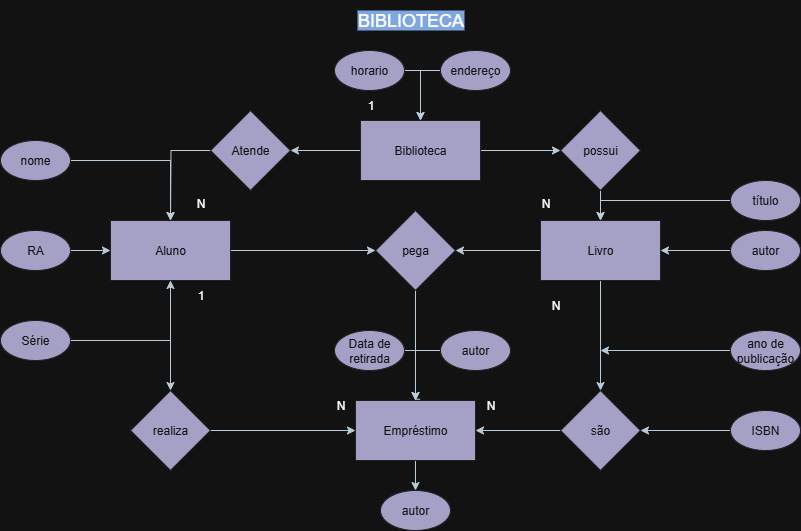

The diagram above was exported from draw.io. Its source (the exported page's mxGraphModel, read from the mxfile embedded in the PNG):
<mxGraphModel dx="872" dy="1634" grid="1" gridSize="10" guides="1" tooltips="1" connect="1" arrows="1" fold="1" page="1" pageScale="1" pageWidth="827" pageHeight="1169" math="0" shadow="0">
  <root>
    <mxCell id="0" />
    <mxCell id="1" parent="0" />
    <mxCell id="_EsDLoGTi9i0dZuo21Ou-2" value="&lt;font style=&quot;color: light-dark(rgb(0, 0, 0), rgb(255, 255, 255)); font-size: 18px; background-color: light-dark(rgb(255, 255, 255), rgb(126, 166, 224));&quot;&gt;BIBLIOTECA&lt;/font&gt;" style="text;html=1;align=center;verticalAlign=middle;resizable=0;points=[];autosize=1;strokeColor=none;fillColor=none;fontColor=#FFFFFF;strokeWidth=8;" parent="1" vertex="1">
      <mxGeometry x="355" y="-40" width="130" height="40" as="geometry" />
    </mxCell>
    <mxCell id="96FDPEIEgbDNkPQISQFL-2" style="edgeStyle=orthogonalEdgeStyle;rounded=0;orthogonalLoop=1;jettySize=auto;html=1;entryX=0;entryY=0.5;entryDx=0;entryDy=0;strokeColor=#182E3E;" parent="1" source="_EsDLoGTi9i0dZuo21Ou-3" target="96FDPEIEgbDNkPQISQFL-1" edge="1">
      <mxGeometry relative="1" as="geometry" />
    </mxCell>
    <mxCell id="96FDPEIEgbDNkPQISQFL-7" style="edgeStyle=orthogonalEdgeStyle;rounded=0;orthogonalLoop=1;jettySize=auto;html=1;strokeColor=#182E3E;" parent="1" source="_EsDLoGTi9i0dZuo21Ou-3" target="96FDPEIEgbDNkPQISQFL-5" edge="1">
      <mxGeometry relative="1" as="geometry" />
    </mxCell>
    <mxCell id="_EsDLoGTi9i0dZuo21Ou-3" value="Aluno" style="whiteSpace=wrap;html=1;strokeColor=#EEEEEE;fontColor=#FFFFFF;fillColor=#56517E;" parent="1" vertex="1">
      <mxGeometry x="120" y="180" width="120" height="60" as="geometry" />
    </mxCell>
    <mxCell id="_EsDLoGTi9i0dZuo21Ou-16" style="edgeStyle=orthogonalEdgeStyle;rounded=0;orthogonalLoop=1;jettySize=auto;html=1;entryX=0.5;entryY=0;entryDx=0;entryDy=0;strokeColor=#182E3E;" parent="1" source="_EsDLoGTi9i0dZuo21Ou-4" target="_EsDLoGTi9i0dZuo21Ou-3" edge="1">
      <mxGeometry relative="1" as="geometry" />
    </mxCell>
    <mxCell id="_EsDLoGTi9i0dZuo21Ou-4" value="nome" style="ellipse;whiteSpace=wrap;html=1;strokeColor=#EEEEEE;fontColor=#FFFFFF;fillColor=#56517E;" parent="1" vertex="1">
      <mxGeometry x="10" y="100" width="70" height="40" as="geometry" />
    </mxCell>
    <mxCell id="ttQjHjP7w5C5kJ_7Nds_-1" style="edgeStyle=orthogonalEdgeStyle;rounded=0;orthogonalLoop=1;jettySize=auto;html=1;entryX=0.5;entryY=1;entryDx=0;entryDy=0;strokeColor=#182E3E;" parent="1" source="_EsDLoGTi9i0dZuo21Ou-5" target="_EsDLoGTi9i0dZuo21Ou-3" edge="1">
      <mxGeometry relative="1" as="geometry" />
    </mxCell>
    <mxCell id="_EsDLoGTi9i0dZuo21Ou-5" value="Série" style="ellipse;whiteSpace=wrap;html=1;strokeColor=#EEEEEE;fontColor=#FFFFFF;fillColor=#56517E;" parent="1" vertex="1">
      <mxGeometry x="10" y="280" width="70" height="40" as="geometry" />
    </mxCell>
    <mxCell id="_EsDLoGTi9i0dZuo21Ou-17" style="edgeStyle=orthogonalEdgeStyle;rounded=0;orthogonalLoop=1;jettySize=auto;html=1;entryX=0;entryY=0.5;entryDx=0;entryDy=0;strokeColor=#182E3E;" parent="1" source="_EsDLoGTi9i0dZuo21Ou-6" target="_EsDLoGTi9i0dZuo21Ou-3" edge="1">
      <mxGeometry relative="1" as="geometry" />
    </mxCell>
    <mxCell id="_EsDLoGTi9i0dZuo21Ou-6" value="RA" style="ellipse;whiteSpace=wrap;html=1;strokeColor=#EEEEEE;fontColor=#FFFFFF;fillColor=#56517E;" parent="1" vertex="1">
      <mxGeometry x="10" y="190" width="70" height="40" as="geometry" />
    </mxCell>
    <mxCell id="96FDPEIEgbDNkPQISQFL-3" value="" style="edgeStyle=orthogonalEdgeStyle;rounded=0;orthogonalLoop=1;jettySize=auto;html=1;strokeColor=#182E3E;" parent="1" source="_EsDLoGTi9i0dZuo21Ou-7" target="96FDPEIEgbDNkPQISQFL-1" edge="1">
      <mxGeometry relative="1" as="geometry" />
    </mxCell>
    <mxCell id="96FDPEIEgbDNkPQISQFL-15" value="" style="edgeStyle=orthogonalEdgeStyle;rounded=0;orthogonalLoop=1;jettySize=auto;html=1;strokeColor=#182E3E;" parent="1" source="_EsDLoGTi9i0dZuo21Ou-7" target="96FDPEIEgbDNkPQISQFL-14" edge="1">
      <mxGeometry relative="1" as="geometry" />
    </mxCell>
    <mxCell id="_EsDLoGTi9i0dZuo21Ou-7" value="Livro" style="whiteSpace=wrap;html=1;strokeColor=#EEEEEE;fontColor=#FFFFFF;fillColor=#56517E;" parent="1" vertex="1">
      <mxGeometry x="550" y="180" width="120" height="60" as="geometry" />
    </mxCell>
    <mxCell id="ttQjHjP7w5C5kJ_7Nds_-2" style="edgeStyle=orthogonalEdgeStyle;rounded=0;orthogonalLoop=1;jettySize=auto;html=1;entryX=0.5;entryY=0;entryDx=0;entryDy=0;strokeColor=#182E3E;" parent="1" source="_EsDLoGTi9i0dZuo21Ou-8" target="_EsDLoGTi9i0dZuo21Ou-7" edge="1">
      <mxGeometry relative="1" as="geometry" />
    </mxCell>
    <mxCell id="_EsDLoGTi9i0dZuo21Ou-8" value="título" style="ellipse;whiteSpace=wrap;html=1;strokeColor=#EEEEEE;fontColor=#FFFFFF;fillColor=#56517E;" parent="1" vertex="1">
      <mxGeometry x="740" y="140" width="70" height="40" as="geometry" />
    </mxCell>
    <mxCell id="96FDPEIEgbDNkPQISQFL-16" value="" style="edgeStyle=orthogonalEdgeStyle;rounded=0;orthogonalLoop=1;jettySize=auto;html=1;strokeColor=#182E3E;" parent="1" source="_EsDLoGTi9i0dZuo21Ou-9" target="96FDPEIEgbDNkPQISQFL-14" edge="1">
      <mxGeometry relative="1" as="geometry" />
    </mxCell>
    <mxCell id="_EsDLoGTi9i0dZuo21Ou-9" value="ISBN" style="ellipse;whiteSpace=wrap;html=1;strokeColor=#EEEEEE;fontColor=#FFFFFF;fillColor=#56517E;" parent="1" vertex="1">
      <mxGeometry x="740" y="370" width="70" height="40" as="geometry" />
    </mxCell>
    <mxCell id="ttQjHjP7w5C5kJ_7Nds_-3" style="edgeStyle=orthogonalEdgeStyle;rounded=0;orthogonalLoop=1;jettySize=auto;html=1;strokeColor=#182E3E;" parent="1" source="_EsDLoGTi9i0dZuo21Ou-10" target="_EsDLoGTi9i0dZuo21Ou-7" edge="1">
      <mxGeometry relative="1" as="geometry" />
    </mxCell>
    <mxCell id="_EsDLoGTi9i0dZuo21Ou-10" value="autor" style="ellipse;whiteSpace=wrap;html=1;strokeColor=#EEEEEE;fontColor=#FFFFFF;fillColor=#56517E;" parent="1" vertex="1">
      <mxGeometry x="740" y="190" width="70" height="40" as="geometry" />
    </mxCell>
    <mxCell id="96FDPEIEgbDNkPQISQFL-17" style="edgeStyle=orthogonalEdgeStyle;rounded=0;orthogonalLoop=1;jettySize=auto;html=1;strokeColor=#182E3E;" parent="1" source="_EsDLoGTi9i0dZuo21Ou-11" edge="1">
      <mxGeometry relative="1" as="geometry">
        <mxPoint x="610" y="310" as="targetPoint" />
      </mxGeometry>
    </mxCell>
    <mxCell id="_EsDLoGTi9i0dZuo21Ou-11" value="ano de publicação" style="ellipse;whiteSpace=wrap;html=1;strokeColor=#EEEEEE;fontColor=#FFFFFF;fillColor=#56517E;" parent="1" vertex="1">
      <mxGeometry x="740" y="290" width="70" height="40" as="geometry" />
    </mxCell>
    <mxCell id="spPsryc7zojWyttvRQjx-3" value="" style="edgeStyle=orthogonalEdgeStyle;rounded=0;orthogonalLoop=1;jettySize=auto;html=1;strokeColor=#182E3E;" parent="1" source="_EsDLoGTi9i0dZuo21Ou-12" target="_EsDLoGTi9i0dZuo21Ou-13" edge="1">
      <mxGeometry relative="1" as="geometry" />
    </mxCell>
    <mxCell id="_EsDLoGTi9i0dZuo21Ou-12" value="Empréstimo" style="whiteSpace=wrap;html=1;strokeColor=#EEEEEE;fontColor=#FFFFFF;fillColor=#56517E;" parent="1" vertex="1">
      <mxGeometry x="365" y="360" width="120" height="60" as="geometry" />
    </mxCell>
    <mxCell id="_EsDLoGTi9i0dZuo21Ou-13" value="autor" style="ellipse;whiteSpace=wrap;html=1;strokeColor=#EEEEEE;fontColor=#FFFFFF;fillColor=#56517E;" parent="1" vertex="1">
      <mxGeometry x="390" y="450" width="70" height="40" as="geometry" />
    </mxCell>
    <mxCell id="spPsryc7zojWyttvRQjx-2" style="edgeStyle=orthogonalEdgeStyle;rounded=0;orthogonalLoop=1;jettySize=auto;html=1;strokeColor=#182E3E;entryX=0.538;entryY=-0.021;entryDx=0;entryDy=0;entryPerimeter=0;endArrow=none;endFill=0;" parent="1" source="_EsDLoGTi9i0dZuo21Ou-14" target="_EsDLoGTi9i0dZuo21Ou-12" edge="1">
      <mxGeometry relative="1" as="geometry">
        <mxPoint x="430" y="330" as="targetPoint" />
        <Array as="points">
          <mxPoint x="425" y="310" />
          <mxPoint x="425" y="359" />
        </Array>
      </mxGeometry>
    </mxCell>
    <mxCell id="_EsDLoGTi9i0dZuo21Ou-14" value="autor" style="ellipse;whiteSpace=wrap;html=1;strokeColor=#EEEEEE;fontColor=#FFFFFF;fillColor=#56517E;" parent="1" vertex="1">
      <mxGeometry x="450" y="290" width="70" height="40" as="geometry" />
    </mxCell>
    <mxCell id="96FDPEIEgbDNkPQISQFL-21" style="edgeStyle=orthogonalEdgeStyle;rounded=0;orthogonalLoop=1;jettySize=auto;html=1;entryX=0.5;entryY=0;entryDx=0;entryDy=0;strokeColor=#182E3E;" parent="1" source="_EsDLoGTi9i0dZuo21Ou-15" target="_EsDLoGTi9i0dZuo21Ou-12" edge="1">
      <mxGeometry relative="1" as="geometry">
        <Array as="points">
          <mxPoint x="425" y="310" />
        </Array>
      </mxGeometry>
    </mxCell>
    <mxCell id="_EsDLoGTi9i0dZuo21Ou-15" value="Data de retirada" style="ellipse;whiteSpace=wrap;html=1;strokeColor=#EEEEEE;fontColor=#FFFFFF;fillColor=#56517E;" parent="1" vertex="1">
      <mxGeometry x="344" y="290" width="70" height="40" as="geometry" />
    </mxCell>
    <mxCell id="spPsryc7zojWyttvRQjx-6" value="" style="edgeStyle=orthogonalEdgeStyle;rounded=0;orthogonalLoop=1;jettySize=auto;html=1;strokeColor=#182E3E;" parent="1" source="spPsryc7zojWyttvRQjx-4" target="spPsryc7zojWyttvRQjx-5" edge="1">
      <mxGeometry relative="1" as="geometry" />
    </mxCell>
    <mxCell id="96FDPEIEgbDNkPQISQFL-22" value="" style="edgeStyle=orthogonalEdgeStyle;rounded=0;orthogonalLoop=1;jettySize=auto;html=1;strokeColor=#182E3E;" parent="1" source="spPsryc7zojWyttvRQjx-4" target="spPsryc7zojWyttvRQjx-7" edge="1">
      <mxGeometry relative="1" as="geometry" />
    </mxCell>
    <mxCell id="spPsryc7zojWyttvRQjx-4" value="Biblioteca" style="whiteSpace=wrap;html=1;strokeColor=#EEEEEE;fontColor=#FFFFFF;fillColor=#56517E;" parent="1" vertex="1">
      <mxGeometry x="370" y="80" width="120" height="60" as="geometry" />
    </mxCell>
    <mxCell id="spPsryc7zojWyttvRQjx-10" value="" style="edgeStyle=orthogonalEdgeStyle;rounded=0;orthogonalLoop=1;jettySize=auto;html=1;strokeColor=#182E3E;" parent="1" source="spPsryc7zojWyttvRQjx-5" target="_EsDLoGTi9i0dZuo21Ou-7" edge="1">
      <mxGeometry relative="1" as="geometry" />
    </mxCell>
    <mxCell id="spPsryc7zojWyttvRQjx-5" value="possui" style="rhombus;whiteSpace=wrap;html=1;strokeColor=#EEEEEE;fontColor=#FFFFFF;fillColor=#56517E;" parent="1" vertex="1">
      <mxGeometry x="570" y="70" width="80" height="80" as="geometry" />
    </mxCell>
    <mxCell id="spPsryc7zojWyttvRQjx-9" style="edgeStyle=orthogonalEdgeStyle;rounded=0;orthogonalLoop=1;jettySize=auto;html=1;strokeColor=#182E3E;" parent="1" source="spPsryc7zojWyttvRQjx-7" edge="1">
      <mxGeometry relative="1" as="geometry">
        <mxPoint x="180" y="180" as="targetPoint" />
      </mxGeometry>
    </mxCell>
    <mxCell id="spPsryc7zojWyttvRQjx-7" value="Atende" style="rhombus;whiteSpace=wrap;html=1;strokeColor=#EEEEEE;fontColor=#FFFFFF;fillColor=#56517E;" parent="1" vertex="1">
      <mxGeometry x="220" y="70" width="80" height="80" as="geometry" />
    </mxCell>
    <mxCell id="96FDPEIEgbDNkPQISQFL-4" style="edgeStyle=orthogonalEdgeStyle;rounded=0;orthogonalLoop=1;jettySize=auto;html=1;entryX=0.5;entryY=0;entryDx=0;entryDy=0;strokeColor=#182E3E;" parent="1" source="96FDPEIEgbDNkPQISQFL-1" target="_EsDLoGTi9i0dZuo21Ou-12" edge="1">
      <mxGeometry relative="1" as="geometry" />
    </mxCell>
    <mxCell id="96FDPEIEgbDNkPQISQFL-1" value="pega" style="rhombus;whiteSpace=wrap;html=1;strokeColor=#EEEEEE;fontColor=#FFFFFF;fillColor=#56517E;" parent="1" vertex="1">
      <mxGeometry x="385" y="170" width="80" height="80" as="geometry" />
    </mxCell>
    <mxCell id="96FDPEIEgbDNkPQISQFL-9" style="edgeStyle=orthogonalEdgeStyle;rounded=0;orthogonalLoop=1;jettySize=auto;html=1;entryX=0;entryY=0.5;entryDx=0;entryDy=0;strokeColor=#182E3E;" parent="1" source="96FDPEIEgbDNkPQISQFL-5" target="_EsDLoGTi9i0dZuo21Ou-12" edge="1">
      <mxGeometry relative="1" as="geometry" />
    </mxCell>
    <mxCell id="96FDPEIEgbDNkPQISQFL-5" value="realiza" style="rhombus;whiteSpace=wrap;html=1;strokeColor=#EEEEEE;fontColor=#FFFFFF;fillColor=#56517E;" parent="1" vertex="1">
      <mxGeometry x="140" y="350" width="80" height="80" as="geometry" />
    </mxCell>
    <mxCell id="96FDPEIEgbDNkPQISQFL-19" value="" style="edgeStyle=orthogonalEdgeStyle;rounded=0;orthogonalLoop=1;jettySize=auto;html=1;strokeColor=#182E3E;" parent="1" source="96FDPEIEgbDNkPQISQFL-14" target="_EsDLoGTi9i0dZuo21Ou-12" edge="1">
      <mxGeometry relative="1" as="geometry" />
    </mxCell>
    <mxCell id="96FDPEIEgbDNkPQISQFL-14" value="são" style="rhombus;whiteSpace=wrap;html=1;strokeColor=#EEEEEE;fontColor=#FFFFFF;fillColor=#56517E;" parent="1" vertex="1">
      <mxGeometry x="570" y="350" width="80" height="80" as="geometry" />
    </mxCell>
    <mxCell id="96FDPEIEgbDNkPQISQFL-26" style="edgeStyle=orthogonalEdgeStyle;rounded=0;orthogonalLoop=1;jettySize=auto;html=1;strokeColor=#182E3E;" parent="1" source="96FDPEIEgbDNkPQISQFL-23" edge="1">
      <mxGeometry relative="1" as="geometry">
        <mxPoint x="430" y="80.00000000000023" as="targetPoint" />
      </mxGeometry>
    </mxCell>
    <mxCell id="96FDPEIEgbDNkPQISQFL-23" value="endereço" style="ellipse;whiteSpace=wrap;html=1;strokeColor=#EEEEEE;fontColor=#FFFFFF;fillColor=#56517E;" parent="1" vertex="1">
      <mxGeometry x="450" y="10" width="70" height="40" as="geometry" />
    </mxCell>
    <mxCell id="96FDPEIEgbDNkPQISQFL-25" style="edgeStyle=orthogonalEdgeStyle;rounded=0;orthogonalLoop=1;jettySize=auto;html=1;strokeColor=#182E3E;" parent="1" source="96FDPEIEgbDNkPQISQFL-24" target="spPsryc7zojWyttvRQjx-4" edge="1">
      <mxGeometry relative="1" as="geometry">
        <Array as="points">
          <mxPoint x="430" y="30" />
        </Array>
      </mxGeometry>
    </mxCell>
    <mxCell id="96FDPEIEgbDNkPQISQFL-24" value="horario" style="ellipse;whiteSpace=wrap;html=1;strokeColor=#EEEEEE;fontColor=#FFFFFF;fillColor=#56517E;" parent="1" vertex="1">
      <mxGeometry x="344" y="10" width="70" height="40" as="geometry" />
    </mxCell>
    <mxCell id="96FDPEIEgbDNkPQISQFL-27" value="&lt;font style=&quot;color: light-dark(rgb(0, 0, 0), rgb(255, 255, 255));&quot;&gt;N&lt;/font&gt;" style="text;html=1;align=center;verticalAlign=middle;resizable=0;points=[];autosize=1;strokeColor=none;fillColor=none;fontColor=#FFFFFF;" parent="1" vertex="1">
      <mxGeometry x="195" y="148" width="30" height="30" as="geometry" />
    </mxCell>
    <mxCell id="96FDPEIEgbDNkPQISQFL-28" value="&lt;font style=&quot;color: light-dark(rgb(0, 0, 0), rgb(255, 255, 255));&quot;&gt;N&lt;/font&gt;" style="text;html=1;align=center;verticalAlign=middle;resizable=0;points=[];autosize=1;strokeColor=none;fillColor=none;fontColor=#FFFFFF;" parent="1" vertex="1">
      <mxGeometry x="540" y="148" width="30" height="30" as="geometry" />
    </mxCell>
    <mxCell id="96FDPEIEgbDNkPQISQFL-29" value="&lt;font style=&quot;color: light-dark(rgb(0, 0, 0), rgb(255, 255, 255));&quot;&gt;N&lt;/font&gt;" style="text;html=1;align=center;verticalAlign=middle;resizable=0;points=[];autosize=1;strokeColor=none;fillColor=none;fontColor=#FFFFFF;" parent="1" vertex="1">
      <mxGeometry x="550" y="250" width="30" height="30" as="geometry" />
    </mxCell>
    <mxCell id="96FDPEIEgbDNkPQISQFL-30" value="&lt;font style=&quot;color: light-dark(rgb(0, 0, 0), rgb(255, 255, 255));&quot;&gt;N&lt;/font&gt;" style="text;html=1;align=center;verticalAlign=middle;resizable=0;points=[];autosize=1;strokeColor=none;fillColor=none;fontColor=#FFFFFF;" parent="1" vertex="1">
      <mxGeometry x="485" y="350" width="30" height="30" as="geometry" />
    </mxCell>
    <mxCell id="96FDPEIEgbDNkPQISQFL-31" value="&lt;font style=&quot;color: light-dark(rgb(0, 0, 0), rgb(255, 255, 255));&quot;&gt;N&lt;/font&gt;" style="text;html=1;align=center;verticalAlign=middle;resizable=0;points=[];autosize=1;strokeColor=none;fillColor=none;fontColor=#FFFFFF;" parent="1" vertex="1">
      <mxGeometry x="335" y="350" width="30" height="30" as="geometry" />
    </mxCell>
    <mxCell id="96FDPEIEgbDNkPQISQFL-32" value="&lt;font style=&quot;color: light-dark(rgb(0, 0, 0), rgb(255, 255, 255));&quot;&gt;1&lt;/font&gt;" style="text;html=1;align=center;verticalAlign=middle;resizable=0;points=[];autosize=1;strokeColor=none;fillColor=none;fontColor=#FFFFFF;" parent="1" vertex="1">
      <mxGeometry x="195" y="240" width="30" height="30" as="geometry" />
    </mxCell>
    <mxCell id="96FDPEIEgbDNkPQISQFL-33" value="&lt;font style=&quot;color: light-dark(rgb(0, 0, 0), rgb(255, 255, 255));&quot;&gt;1&lt;/font&gt;" style="text;html=1;align=center;verticalAlign=middle;resizable=0;points=[];autosize=1;strokeColor=none;fillColor=none;fontColor=#FFFFFF;" parent="1" vertex="1">
      <mxGeometry x="365" y="50" width="30" height="30" as="geometry" />
    </mxCell>
  </root>
</mxGraphModel>